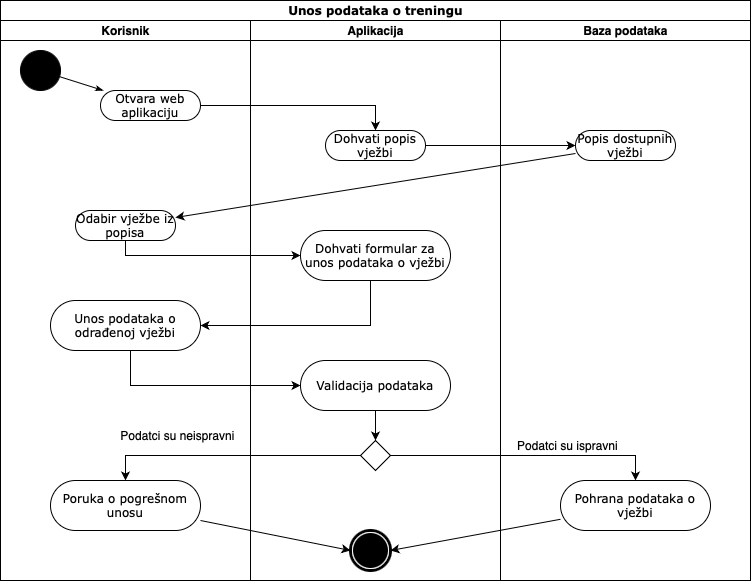

The diagram above was exported from draw.io. Its source (the exported page's mxGraphModel, read from the mxfile embedded in the PNG):
<mxGraphModel dx="2164" dy="1973" grid="1" gridSize="10" guides="1" tooltips="1" connect="1" arrows="1" fold="1" page="1" pageScale="1" pageWidth="850" pageHeight="1100" background="none" math="0" shadow="0">
  <root>
    <mxCell id="0" />
    <mxCell id="1" parent="0" />
    <mxCell id="1c1d494c118603dd-1" value="Unos podataka o treningu" style="swimlane;html=1;childLayout=stackLayout;startSize=20;rounded=0;shadow=0;comic=0;labelBackgroundColor=none;strokeWidth=1;fontFamily=Verdana;fontSize=12;align=center;" parent="1" vertex="1">
      <mxGeometry x="-50" y="-20" width="750" height="580" as="geometry" />
    </mxCell>
    <mxCell id="1c1d494c118603dd-36" style="edgeStyle=none;rounded=0;html=1;labelBackgroundColor=none;startArrow=none;startFill=0;startSize=5;endArrow=classicThin;endFill=1;endSize=5;jettySize=auto;orthogonalLoop=1;strokeWidth=1;fontFamily=Verdana;fontSize=12" parent="1c1d494c118603dd-1" target="1c1d494c118603dd-14" edge="1">
      <mxGeometry relative="1" as="geometry">
        <mxPoint x="180" y="383.0434782608695" as="sourcePoint" />
      </mxGeometry>
    </mxCell>
    <mxCell id="1c1d494c118603dd-42" style="edgeStyle=none;rounded=0;html=1;labelBackgroundColor=none;startArrow=none;startFill=0;startSize=5;endArrow=classicThin;endFill=1;endSize=5;jettySize=auto;orthogonalLoop=1;strokeWidth=1;fontFamily=Verdana;fontSize=12" parent="1c1d494c118603dd-1" target="1c1d494c118603dd-17" edge="1">
      <mxGeometry relative="1" as="geometry">
        <mxPoint x="435" y="628.0434782608695" as="sourcePoint" />
      </mxGeometry>
    </mxCell>
    <mxCell id="1c1d494c118603dd-55" style="edgeStyle=none;rounded=0;html=1;dashed=1;labelBackgroundColor=none;startArrow=none;startFill=0;startSize=5;endArrow=oval;endFill=0;endSize=5;jettySize=auto;orthogonalLoop=1;strokeWidth=1;fontFamily=Verdana;fontSize=12" parent="1c1d494c118603dd-1" target="1c1d494c118603dd-17" edge="1">
      <mxGeometry relative="1" as="geometry">
        <mxPoint x="395" y="678.6666666666667" as="sourcePoint" />
      </mxGeometry>
    </mxCell>
    <mxCell id="kUYDsExlH8ALM5JAunuV-2" style="edgeStyle=orthogonalEdgeStyle;rounded=0;orthogonalLoop=1;jettySize=auto;html=1;" edge="1" parent="1c1d494c118603dd-1" source="60571a20871a0731-8" target="kUYDsExlH8ALM5JAunuV-1">
      <mxGeometry relative="1" as="geometry" />
    </mxCell>
    <mxCell id="kUYDsExlH8ALM5JAunuV-12" value="" style="edgeStyle=orthogonalEdgeStyle;rounded=0;orthogonalLoop=1;jettySize=auto;html=1;" edge="1" parent="1c1d494c118603dd-1" source="kUYDsExlH8ALM5JAunuV-1" target="kUYDsExlH8ALM5JAunuV-11">
      <mxGeometry relative="1" as="geometry" />
    </mxCell>
    <mxCell id="1c1d494c118603dd-2" value="Korisnik" style="swimlane;html=1;startSize=20;" parent="1c1d494c118603dd-1" vertex="1">
      <mxGeometry y="20" width="250" height="560" as="geometry" />
    </mxCell>
    <mxCell id="1c1d494c118603dd-35" style="edgeStyle=none;rounded=0;html=1;labelBackgroundColor=none;startArrow=none;startFill=0;startSize=5;endArrow=classicThin;endFill=1;endSize=5;jettySize=auto;orthogonalLoop=1;strokeWidth=1;fontFamily=Verdana;fontSize=12" parent="1c1d494c118603dd-2" target="1c1d494c118603dd-7" edge="1">
      <mxGeometry relative="1" as="geometry">
        <mxPoint x="162.72727272727275" y="310" as="sourcePoint" />
      </mxGeometry>
    </mxCell>
    <mxCell id="1c1d494c118603dd-47" style="edgeStyle=none;rounded=0;html=1;dashed=1;labelBackgroundColor=none;startArrow=none;startFill=0;startSize=5;endArrow=oval;endFill=0;endSize=5;jettySize=auto;orthogonalLoop=1;strokeWidth=1;fontFamily=Verdana;fontSize=12" parent="1c1d494c118603dd-2" target="1c1d494c118603dd-10" edge="1">
      <mxGeometry relative="1" as="geometry">
        <mxPoint x="105" y="295" as="sourcePoint" />
      </mxGeometry>
    </mxCell>
    <mxCell id="60571a20871a0731-4" value="" style="ellipse;whiteSpace=wrap;html=1;rounded=0;shadow=0;comic=0;labelBackgroundColor=none;strokeWidth=1;fillColor=#000000;fontFamily=Verdana;fontSize=12;align=center;" parent="1c1d494c118603dd-2" vertex="1">
      <mxGeometry x="20" y="30" width="40" height="40" as="geometry" />
    </mxCell>
    <mxCell id="60571a20871a0731-8" value="Otvara web aplikaciju" style="rounded=1;whiteSpace=wrap;html=1;shadow=0;comic=0;labelBackgroundColor=none;strokeWidth=1;fontFamily=Verdana;fontSize=12;align=center;arcSize=50;" parent="1c1d494c118603dd-2" vertex="1">
      <mxGeometry x="100" y="70" width="100" height="30" as="geometry" />
    </mxCell>
    <mxCell id="1c1d494c118603dd-27" style="rounded=0;html=1;labelBackgroundColor=none;startArrow=none;startFill=0;startSize=5;endArrow=classicThin;endFill=1;endSize=5;jettySize=auto;orthogonalLoop=1;strokeWidth=1;fontFamily=Verdana;fontSize=12;" parent="1c1d494c118603dd-2" source="60571a20871a0731-4" target="60571a20871a0731-8" edge="1">
      <mxGeometry relative="1" as="geometry" />
    </mxCell>
    <mxCell id="kUYDsExlH8ALM5JAunuV-4" value="Odabir vježbe iz popisa" style="rounded=1;whiteSpace=wrap;html=1;shadow=0;comic=0;labelBackgroundColor=none;strokeWidth=1;fontFamily=Verdana;fontSize=12;align=center;arcSize=50;" vertex="1" parent="1c1d494c118603dd-2">
      <mxGeometry x="75" y="190" width="100" height="30" as="geometry" />
    </mxCell>
    <mxCell id="kUYDsExlH8ALM5JAunuV-16" value="Unos podataka o odrađenoj vježbi" style="rounded=1;whiteSpace=wrap;html=1;shadow=0;comic=0;labelBackgroundColor=none;strokeWidth=1;fontFamily=Verdana;fontSize=12;align=center;arcSize=50;" vertex="1" parent="1c1d494c118603dd-2">
      <mxGeometry x="50" y="280" width="150" height="50" as="geometry" />
    </mxCell>
    <mxCell id="kUYDsExlH8ALM5JAunuV-25" value="Poruka o pogrešnom unosu" style="rounded=1;whiteSpace=wrap;html=1;shadow=0;comic=0;labelBackgroundColor=none;strokeWidth=1;fontFamily=Verdana;fontSize=12;align=center;arcSize=50;" vertex="1" parent="1c1d494c118603dd-2">
      <mxGeometry x="50" y="460" width="150" height="50" as="geometry" />
    </mxCell>
    <mxCell id="kUYDsExlH8ALM5JAunuV-27" value="Podatci su neispravni" style="text;html=1;align=center;verticalAlign=middle;whiteSpace=wrap;rounded=0;" vertex="1" parent="1c1d494c118603dd-2">
      <mxGeometry x="110" y="400" width="135" height="30" as="geometry" />
    </mxCell>
    <mxCell id="1c1d494c118603dd-3" value="Aplikacija" style="swimlane;html=1;startSize=20;" parent="1c1d494c118603dd-1" vertex="1">
      <mxGeometry x="250" y="20" width="250" height="560" as="geometry" />
    </mxCell>
    <mxCell id="1c1d494c118603dd-40" style="edgeStyle=none;rounded=0;html=1;labelBackgroundColor=none;startArrow=none;startFill=0;startSize=5;endArrow=classicThin;endFill=1;endSize=5;jettySize=auto;orthogonalLoop=1;strokeWidth=1;fontFamily=Verdana;fontSize=12" parent="1c1d494c118603dd-3" target="1c1d494c118603dd-15" edge="1">
      <mxGeometry relative="1" as="geometry">
        <mxPoint x="125.5" y="480" as="sourcePoint" />
      </mxGeometry>
    </mxCell>
    <mxCell id="1c1d494c118603dd-39" style="edgeStyle=none;rounded=0;html=1;labelBackgroundColor=none;startArrow=none;startFill=0;startSize=5;endArrow=classicThin;endFill=1;endSize=5;jettySize=auto;orthogonalLoop=1;strokeWidth=1;fontFamily=Verdana;fontSize=12" parent="1c1d494c118603dd-3" target="1c1d494c118603dd-11" edge="1">
      <mxGeometry relative="1" as="geometry">
        <mxPoint x="113.54999999999995" y="420" as="sourcePoint" />
      </mxGeometry>
    </mxCell>
    <mxCell id="1c1d494c118603dd-41" style="edgeStyle=none;rounded=0;html=1;labelBackgroundColor=none;startArrow=none;startFill=0;startSize=5;endArrow=classicThin;endFill=1;endSize=5;jettySize=auto;orthogonalLoop=1;strokeWidth=1;fontFamily=Verdana;fontSize=12" parent="1c1d494c118603dd-3" target="1c1d494c118603dd-16" edge="1">
      <mxGeometry relative="1" as="geometry">
        <mxPoint x="154.6428571428571" y="540" as="sourcePoint" />
      </mxGeometry>
    </mxCell>
    <mxCell id="1c1d494c118603dd-52" style="edgeStyle=none;rounded=0;html=1;dashed=1;labelBackgroundColor=none;startArrow=none;startFill=0;startSize=5;endArrow=oval;endFill=0;endSize=5;jettySize=auto;orthogonalLoop=1;strokeWidth=1;fontFamily=Verdana;fontSize=12" parent="1c1d494c118603dd-3" target="1c1d494c118603dd-11" edge="1">
      <mxGeometry relative="1" as="geometry">
        <mxPoint x="77.37931034482767" y="510" as="sourcePoint" />
      </mxGeometry>
    </mxCell>
    <mxCell id="1c1d494c118603dd-53" style="edgeStyle=none;rounded=0;html=1;dashed=1;labelBackgroundColor=none;startArrow=none;startFill=0;startSize=5;endArrow=oval;endFill=0;endSize=5;jettySize=auto;orthogonalLoop=1;strokeWidth=1;fontFamily=Verdana;fontSize=12" parent="1c1d494c118603dd-3" target="1c1d494c118603dd-15" edge="1">
      <mxGeometry relative="1" as="geometry">
        <mxPoint x="100" y="532.1428571428571" as="sourcePoint" />
      </mxGeometry>
    </mxCell>
    <mxCell id="1c1d494c118603dd-54" style="edgeStyle=none;rounded=0;html=1;dashed=1;labelBackgroundColor=none;startArrow=none;startFill=0;startSize=5;endArrow=oval;endFill=0;endSize=5;jettySize=auto;orthogonalLoop=1;strokeWidth=1;fontFamily=Verdana;fontSize=12" parent="1c1d494c118603dd-3" source="1c1d494c118603dd-24" edge="1">
      <mxGeometry relative="1" as="geometry">
        <mxPoint x="127.08074534161483" y="610" as="targetPoint" />
      </mxGeometry>
    </mxCell>
    <mxCell id="kUYDsExlH8ALM5JAunuV-1" value="Dohvati popis vježbi" style="rounded=1;whiteSpace=wrap;html=1;shadow=0;comic=0;labelBackgroundColor=none;strokeWidth=1;fontFamily=Verdana;fontSize=12;align=center;arcSize=50;" vertex="1" parent="1c1d494c118603dd-3">
      <mxGeometry x="75" y="110" width="100" height="30" as="geometry" />
    </mxCell>
    <mxCell id="kUYDsExlH8ALM5JAunuV-14" value="Dohvati formular za unos podataka o vježbi" style="rounded=1;whiteSpace=wrap;html=1;shadow=0;comic=0;labelBackgroundColor=none;strokeWidth=1;fontFamily=Verdana;fontSize=12;align=center;arcSize=50;" vertex="1" parent="1c1d494c118603dd-3">
      <mxGeometry x="50" y="210" width="150" height="50" as="geometry" />
    </mxCell>
    <mxCell id="60571a20871a0731-5" value="" style="shape=mxgraph.bpmn.shape;html=1;verticalLabelPosition=bottom;labelBackgroundColor=#ffffff;verticalAlign=top;perimeter=ellipsePerimeter;outline=end;symbol=terminate;rounded=0;shadow=0;comic=0;strokeWidth=1;fontFamily=Verdana;fontSize=12;align=center;" parent="1c1d494c118603dd-3" vertex="1">
      <mxGeometry x="100" y="510" width="40" height="40" as="geometry" />
    </mxCell>
    <mxCell id="kUYDsExlH8ALM5JAunuV-20" style="edgeStyle=orthogonalEdgeStyle;rounded=0;orthogonalLoop=1;jettySize=auto;html=1;entryX=0.5;entryY=0;entryDx=0;entryDy=0;" edge="1" parent="1c1d494c118603dd-3" source="kUYDsExlH8ALM5JAunuV-18" target="kUYDsExlH8ALM5JAunuV-21">
      <mxGeometry relative="1" as="geometry">
        <mxPoint x="110" y="460" as="targetPoint" />
      </mxGeometry>
    </mxCell>
    <mxCell id="kUYDsExlH8ALM5JAunuV-18" value="Validacija podataka" style="rounded=1;whiteSpace=wrap;html=1;shadow=0;comic=0;labelBackgroundColor=none;strokeWidth=1;fontFamily=Verdana;fontSize=12;align=center;arcSize=50;" vertex="1" parent="1c1d494c118603dd-3">
      <mxGeometry x="50" y="340" width="150" height="50" as="geometry" />
    </mxCell>
    <mxCell id="kUYDsExlH8ALM5JAunuV-21" value="" style="rhombus;whiteSpace=wrap;html=1;" vertex="1" parent="1c1d494c118603dd-3">
      <mxGeometry x="110" y="420" width="30" height="30" as="geometry" />
    </mxCell>
    <mxCell id="1c1d494c118603dd-4" value="Baza podataka" style="swimlane;html=1;startSize=20;" parent="1c1d494c118603dd-1" vertex="1">
      <mxGeometry x="500" y="20" width="250" height="560" as="geometry" />
    </mxCell>
    <mxCell id="1c1d494c118603dd-33" style="rounded=0;html=1;labelBackgroundColor=none;startArrow=none;startFill=0;startSize=5;endArrow=classicThin;endFill=1;endSize=5;jettySize=auto;orthogonalLoop=1;strokeWidth=1;fontFamily=Verdana;fontSize=12" parent="1c1d494c118603dd-4" source="1c1d494c118603dd-5" edge="1">
      <mxGeometry relative="1" as="geometry">
        <mxPoint x="61.25" y="268" as="targetPoint" />
      </mxGeometry>
    </mxCell>
    <mxCell id="1c1d494c118603dd-38" style="edgeStyle=none;rounded=0;html=1;labelBackgroundColor=none;startArrow=none;startFill=0;startSize=5;endArrow=classicThin;endFill=1;endSize=5;jettySize=auto;orthogonalLoop=1;strokeWidth=1;fontFamily=Verdana;fontSize=12" parent="1c1d494c118603dd-4" source="1c1d494c118603dd-8" edge="1">
      <mxGeometry relative="1" as="geometry">
        <mxPoint x="35" y="367.2222222222222" as="targetPoint" />
      </mxGeometry>
    </mxCell>
    <mxCell id="1c1d494c118603dd-37" style="edgeStyle=none;rounded=0;html=1;labelBackgroundColor=none;startArrow=none;startFill=0;startSize=5;endArrow=classicThin;endFill=1;endSize=5;jettySize=auto;orthogonalLoop=1;strokeWidth=1;fontFamily=Verdana;fontSize=12" parent="1c1d494c118603dd-4" source="1c1d494c118603dd-9" edge="1">
      <mxGeometry relative="1" as="geometry">
        <mxPoint x="114.4354838709678" y="330" as="targetPoint" />
      </mxGeometry>
    </mxCell>
    <mxCell id="1c1d494c118603dd-43" style="edgeStyle=none;rounded=0;html=1;labelBackgroundColor=none;startArrow=none;startFill=0;startSize=5;endArrow=classicThin;endFill=1;endSize=5;jettySize=auto;orthogonalLoop=1;strokeWidth=1;fontFamily=Verdana;fontSize=12" parent="1c1d494c118603dd-4" target="1c1d494c118603dd-18" edge="1">
      <mxGeometry relative="1" as="geometry">
        <mxPoint x="30" y="640" as="sourcePoint" />
      </mxGeometry>
    </mxCell>
    <mxCell id="1c1d494c118603dd-44" style="edgeStyle=none;rounded=0;html=1;labelBackgroundColor=none;startArrow=none;startFill=0;startSize=5;endArrow=classicThin;endFill=1;endSize=5;jettySize=auto;orthogonalLoop=1;strokeWidth=1;fontFamily=Verdana;fontSize=12" parent="1c1d494c118603dd-4" target="1c1d494c118603dd-19" edge="1">
      <mxGeometry relative="1" as="geometry">
        <mxPoint x="120" y="700" as="sourcePoint" />
      </mxGeometry>
    </mxCell>
    <mxCell id="1c1d494c118603dd-48" style="edgeStyle=none;rounded=0;html=1;dashed=1;labelBackgroundColor=none;startArrow=none;startFill=0;startSize=5;endArrow=oval;endFill=0;endSize=5;jettySize=auto;orthogonalLoop=1;strokeWidth=1;fontFamily=Verdana;fontSize=12" parent="1c1d494c118603dd-4" target="1c1d494c118603dd-5" edge="1">
      <mxGeometry relative="1" as="geometry">
        <mxPoint x="160" y="257.8780487804877" as="sourcePoint" />
      </mxGeometry>
    </mxCell>
    <mxCell id="1c1d494c118603dd-49" style="edgeStyle=none;rounded=0;html=1;dashed=1;labelBackgroundColor=none;startArrow=none;startFill=0;startSize=5;endArrow=oval;endFill=0;endSize=5;jettySize=auto;orthogonalLoop=1;strokeWidth=1;fontFamily=Verdana;fontSize=12" parent="1c1d494c118603dd-4" source="1c1d494c118603dd-20" edge="1">
      <mxGeometry relative="1" as="geometry">
        <mxPoint x="85" y="281.8135593220338" as="targetPoint" />
      </mxGeometry>
    </mxCell>
    <mxCell id="1c1d494c118603dd-50" style="edgeStyle=none;rounded=0;html=1;dashed=1;labelBackgroundColor=none;startArrow=none;startFill=0;startSize=5;endArrow=oval;endFill=0;endSize=5;jettySize=auto;orthogonalLoop=1;strokeWidth=1;fontFamily=Verdana;fontSize=12" parent="1c1d494c118603dd-4" target="1c1d494c118603dd-8" edge="1">
      <mxGeometry relative="1" as="geometry">
        <mxPoint x="154.74358974358984" y="415" as="sourcePoint" />
      </mxGeometry>
    </mxCell>
    <mxCell id="1c1d494c118603dd-51" style="edgeStyle=none;rounded=0;html=1;dashed=1;labelBackgroundColor=none;startArrow=none;startFill=0;startSize=5;endArrow=oval;endFill=0;endSize=5;jettySize=auto;orthogonalLoop=1;strokeWidth=1;fontFamily=Verdana;fontSize=12" parent="1c1d494c118603dd-4" source="1c1d494c118603dd-22" edge="1">
      <mxGeometry relative="1" as="geometry">
        <mxPoint x="35" y="389.53846153846143" as="targetPoint" />
      </mxGeometry>
    </mxCell>
    <mxCell id="1c1d494c118603dd-56" style="edgeStyle=none;rounded=0;html=1;dashed=1;labelBackgroundColor=none;startArrow=none;startFill=0;startSize=5;endArrow=oval;endFill=0;endSize=5;jettySize=auto;orthogonalLoop=1;strokeWidth=1;fontFamily=Verdana;fontSize=12" parent="1c1d494c118603dd-4" target="1c1d494c118603dd-18" edge="1">
      <mxGeometry relative="1" as="geometry">
        <mxPoint x="156.96428571428578" y="640" as="sourcePoint" />
      </mxGeometry>
    </mxCell>
    <mxCell id="1c1d494c118603dd-57" style="edgeStyle=none;rounded=0;html=1;dashed=1;labelBackgroundColor=none;startArrow=none;startFill=0;startSize=5;endArrow=oval;endFill=0;endSize=5;jettySize=auto;orthogonalLoop=1;strokeWidth=1;fontFamily=Verdana;fontSize=12" parent="1c1d494c118603dd-4" source="1c1d494c118603dd-25" edge="1">
      <mxGeometry relative="1" as="geometry">
        <mxPoint x="35" y="623.0281690140846" as="targetPoint" />
      </mxGeometry>
    </mxCell>
    <mxCell id="1c1d494c118603dd-58" style="edgeStyle=none;rounded=0;html=1;dashed=1;labelBackgroundColor=none;startArrow=none;startFill=0;startSize=5;endArrow=oval;endFill=0;endSize=5;jettySize=auto;orthogonalLoop=1;strokeWidth=1;fontFamily=Verdana;fontSize=12" parent="1c1d494c118603dd-4" target="1c1d494c118603dd-19" edge="1">
      <mxGeometry relative="1" as="geometry">
        <mxPoint x="169.5999999999999" y="785" as="sourcePoint" />
      </mxGeometry>
    </mxCell>
    <mxCell id="kUYDsExlH8ALM5JAunuV-11" value="Popis dostupnih vježbi" style="rounded=1;whiteSpace=wrap;html=1;shadow=0;comic=0;labelBackgroundColor=none;strokeWidth=1;fontFamily=Verdana;fontSize=12;align=center;arcSize=50;" vertex="1" parent="1c1d494c118603dd-4">
      <mxGeometry x="75" y="110" width="100" height="30" as="geometry" />
    </mxCell>
    <mxCell id="kUYDsExlH8ALM5JAunuV-23" value="Pohrana podataka o vježbi" style="rounded=1;whiteSpace=wrap;html=1;shadow=0;comic=0;labelBackgroundColor=none;strokeWidth=1;fontFamily=Verdana;fontSize=12;align=center;arcSize=50;" vertex="1" parent="1c1d494c118603dd-4">
      <mxGeometry x="60" y="460" width="150" height="50" as="geometry" />
    </mxCell>
    <mxCell id="kUYDsExlH8ALM5JAunuV-26" value="Podatci su ispravni" style="text;html=1;align=center;verticalAlign=middle;whiteSpace=wrap;rounded=0;" vertex="1" parent="1c1d494c118603dd-4">
      <mxGeometry y="410" width="135" height="30" as="geometry" />
    </mxCell>
    <mxCell id="kUYDsExlH8ALM5JAunuV-13" style="rounded=0;orthogonalLoop=1;jettySize=auto;html=1;" edge="1" parent="1c1d494c118603dd-1" source="kUYDsExlH8ALM5JAunuV-11" target="kUYDsExlH8ALM5JAunuV-4">
      <mxGeometry relative="1" as="geometry" />
    </mxCell>
    <mxCell id="kUYDsExlH8ALM5JAunuV-15" value="" style="edgeStyle=orthogonalEdgeStyle;rounded=0;orthogonalLoop=1;jettySize=auto;html=1;" edge="1" parent="1c1d494c118603dd-1" source="kUYDsExlH8ALM5JAunuV-4" target="kUYDsExlH8ALM5JAunuV-14">
      <mxGeometry relative="1" as="geometry">
        <Array as="points">
          <mxPoint x="125" y="255" />
        </Array>
      </mxGeometry>
    </mxCell>
    <mxCell id="kUYDsExlH8ALM5JAunuV-17" value="" style="edgeStyle=orthogonalEdgeStyle;rounded=0;orthogonalLoop=1;jettySize=auto;html=1;" edge="1" parent="1c1d494c118603dd-1" source="kUYDsExlH8ALM5JAunuV-14" target="kUYDsExlH8ALM5JAunuV-16">
      <mxGeometry relative="1" as="geometry">
        <Array as="points">
          <mxPoint x="370" y="325" />
        </Array>
      </mxGeometry>
    </mxCell>
    <mxCell id="kUYDsExlH8ALM5JAunuV-19" value="" style="edgeStyle=orthogonalEdgeStyle;rounded=0;orthogonalLoop=1;jettySize=auto;html=1;" edge="1" parent="1c1d494c118603dd-1" source="kUYDsExlH8ALM5JAunuV-16" target="kUYDsExlH8ALM5JAunuV-18">
      <mxGeometry relative="1" as="geometry">
        <Array as="points">
          <mxPoint x="130" y="385" />
        </Array>
      </mxGeometry>
    </mxCell>
    <mxCell id="kUYDsExlH8ALM5JAunuV-22" style="edgeStyle=orthogonalEdgeStyle;rounded=0;orthogonalLoop=1;jettySize=auto;html=1;entryX=0.5;entryY=0;entryDx=0;entryDy=0;" edge="1" parent="1c1d494c118603dd-1" source="kUYDsExlH8ALM5JAunuV-21" target="kUYDsExlH8ALM5JAunuV-23">
      <mxGeometry relative="1" as="geometry">
        <mxPoint x="630" y="490" as="targetPoint" />
      </mxGeometry>
    </mxCell>
    <mxCell id="kUYDsExlH8ALM5JAunuV-24" style="edgeStyle=orthogonalEdgeStyle;rounded=0;orthogonalLoop=1;jettySize=auto;html=1;entryX=0.5;entryY=0;entryDx=0;entryDy=0;" edge="1" parent="1c1d494c118603dd-1" source="kUYDsExlH8ALM5JAunuV-21" target="kUYDsExlH8ALM5JAunuV-25">
      <mxGeometry relative="1" as="geometry">
        <mxPoint x="110" y="455" as="targetPoint" />
      </mxGeometry>
    </mxCell>
    <mxCell id="kUYDsExlH8ALM5JAunuV-29" style="rounded=0;orthogonalLoop=1;jettySize=auto;html=1;entryX=0;entryY=0.5;entryDx=0;entryDy=0;" edge="1" parent="1c1d494c118603dd-1" source="kUYDsExlH8ALM5JAunuV-25" target="60571a20871a0731-5">
      <mxGeometry relative="1" as="geometry" />
    </mxCell>
    <mxCell id="kUYDsExlH8ALM5JAunuV-30" style="rounded=0;orthogonalLoop=1;jettySize=auto;html=1;entryX=1;entryY=0.5;entryDx=0;entryDy=0;" edge="1" parent="1c1d494c118603dd-1" source="kUYDsExlH8ALM5JAunuV-23" target="60571a20871a0731-5">
      <mxGeometry relative="1" as="geometry" />
    </mxCell>
  </root>
</mxGraphModel>